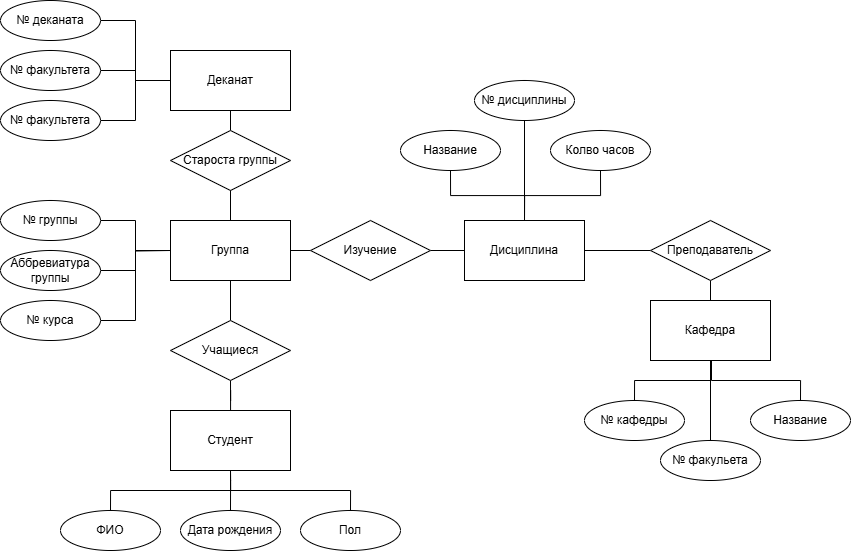

The diagram above was exported from draw.io. Its source (the exported page's mxGraphModel, read from the mxfile embedded in the PNG):
<mxGraphModel dx="2227" dy="764" grid="1" gridSize="10" guides="1" tooltips="1" connect="1" arrows="0" fold="1" page="1" pageScale="1" pageWidth="827" pageHeight="1169" math="0" shadow="0">
  <root>
    <mxCell id="0" />
    <mxCell id="1" parent="0" />
    <mxCell id="1peA9otDZGuO_Py8tUt4-1" value="Студент" style="rounded=0;whiteSpace=wrap;html=1;" vertex="1" parent="1">
      <mxGeometry x="120" y="420" width="120" height="60" as="geometry" />
    </mxCell>
    <mxCell id="1peA9otDZGuO_Py8tUt4-61" style="edgeStyle=orthogonalEdgeStyle;rounded=0;orthogonalLoop=1;jettySize=auto;html=1;exitX=0.5;exitY=0;exitDx=0;exitDy=0;entryX=0.5;entryY=1;entryDx=0;entryDy=0;endArrow=none;startFill=0;" edge="1" parent="1" source="1peA9otDZGuO_Py8tUt4-6" target="1peA9otDZGuO_Py8tUt4-37">
      <mxGeometry relative="1" as="geometry" />
    </mxCell>
    <mxCell id="1peA9otDZGuO_Py8tUt4-6" value="Кафедра" style="rounded=0;whiteSpace=wrap;html=1;" vertex="1" parent="1">
      <mxGeometry x="600" y="310" width="120" height="60" as="geometry" />
    </mxCell>
    <mxCell id="1peA9otDZGuO_Py8tUt4-60" style="edgeStyle=orthogonalEdgeStyle;rounded=0;orthogonalLoop=1;jettySize=auto;html=1;exitX=1;exitY=0.5;exitDx=0;exitDy=0;entryX=0;entryY=0.5;entryDx=0;entryDy=0;endArrow=none;startFill=0;" edge="1" parent="1" source="1peA9otDZGuO_Py8tUt4-9" target="1peA9otDZGuO_Py8tUt4-37">
      <mxGeometry relative="1" as="geometry" />
    </mxCell>
    <mxCell id="1peA9otDZGuO_Py8tUt4-9" value="Дисциплина" style="rounded=0;whiteSpace=wrap;html=1;" vertex="1" parent="1">
      <mxGeometry x="414" y="230" width="120" height="60" as="geometry" />
    </mxCell>
    <mxCell id="1peA9otDZGuO_Py8tUt4-15" value="Деканат" style="rounded=0;whiteSpace=wrap;html=1;" vertex="1" parent="1">
      <mxGeometry x="120" y="60" width="120" height="60" as="geometry" />
    </mxCell>
    <mxCell id="1peA9otDZGuO_Py8tUt4-56" style="edgeStyle=orthogonalEdgeStyle;rounded=0;orthogonalLoop=1;jettySize=auto;html=1;exitX=1;exitY=0.5;exitDx=0;exitDy=0;entryX=0;entryY=0.5;entryDx=0;entryDy=0;endArrow=none;startFill=0;" edge="1" parent="1" source="1peA9otDZGuO_Py8tUt4-16" target="1peA9otDZGuO_Py8tUt4-27">
      <mxGeometry relative="1" as="geometry" />
    </mxCell>
    <mxCell id="1peA9otDZGuO_Py8tUt4-16" value="№ курса" style="ellipse;whiteSpace=wrap;html=1;align=center;" vertex="1" parent="1">
      <mxGeometry x="-50" y="310" width="100" height="40" as="geometry" />
    </mxCell>
    <mxCell id="1peA9otDZGuO_Py8tUt4-23" style="edgeStyle=orthogonalEdgeStyle;rounded=0;orthogonalLoop=1;jettySize=auto;html=1;exitX=0.5;exitY=0;exitDx=0;exitDy=0;entryX=0.5;entryY=1;entryDx=0;entryDy=0;endArrow=none;startFill=0;" edge="1" parent="1" source="1peA9otDZGuO_Py8tUt4-18" target="1peA9otDZGuO_Py8tUt4-1">
      <mxGeometry relative="1" as="geometry" />
    </mxCell>
    <mxCell id="1peA9otDZGuO_Py8tUt4-18" value="ФИО" style="ellipse;whiteSpace=wrap;html=1;align=center;" vertex="1" parent="1">
      <mxGeometry x="10" y="520" width="100" height="40" as="geometry" />
    </mxCell>
    <mxCell id="1peA9otDZGuO_Py8tUt4-24" style="edgeStyle=orthogonalEdgeStyle;rounded=0;orthogonalLoop=1;jettySize=auto;html=1;exitX=0.5;exitY=0;exitDx=0;exitDy=0;entryX=0.5;entryY=1;entryDx=0;entryDy=0;endArrow=none;endFill=1;startFill=0;" edge="1" parent="1" source="1peA9otDZGuO_Py8tUt4-19" target="1peA9otDZGuO_Py8tUt4-1">
      <mxGeometry relative="1" as="geometry">
        <mxPoint x="140.00000000000023" y="480" as="targetPoint" />
        <Array as="points">
          <mxPoint x="180" y="490" />
          <mxPoint x="180" y="490" />
        </Array>
      </mxGeometry>
    </mxCell>
    <mxCell id="1peA9otDZGuO_Py8tUt4-19" value="Дата рождения" style="ellipse;whiteSpace=wrap;html=1;align=center;" vertex="1" parent="1">
      <mxGeometry x="130" y="520" width="100" height="40" as="geometry" />
    </mxCell>
    <mxCell id="1peA9otDZGuO_Py8tUt4-25" style="edgeStyle=orthogonalEdgeStyle;rounded=0;orthogonalLoop=1;jettySize=auto;html=1;exitX=0.5;exitY=0;exitDx=0;exitDy=0;entryX=0.5;entryY=1;entryDx=0;entryDy=0;endArrow=none;startFill=0;" edge="1" parent="1" source="1peA9otDZGuO_Py8tUt4-20" target="1peA9otDZGuO_Py8tUt4-1">
      <mxGeometry relative="1" as="geometry" />
    </mxCell>
    <mxCell id="1peA9otDZGuO_Py8tUt4-20" value="Пол" style="ellipse;whiteSpace=wrap;html=1;align=center;" vertex="1" parent="1">
      <mxGeometry x="250" y="520" width="100" height="40" as="geometry" />
    </mxCell>
    <mxCell id="1peA9otDZGuO_Py8tUt4-62" style="edgeStyle=orthogonalEdgeStyle;rounded=0;orthogonalLoop=1;jettySize=auto;html=1;exitX=0.5;exitY=0;exitDx=0;exitDy=0;entryX=0.5;entryY=1;entryDx=0;entryDy=0;endArrow=none;startFill=0;" edge="1" parent="1" source="1peA9otDZGuO_Py8tUt4-26" target="1peA9otDZGuO_Py8tUt4-15">
      <mxGeometry relative="1" as="geometry" />
    </mxCell>
    <mxCell id="1peA9otDZGuO_Py8tUt4-26" value="Староста группы" style="shape=rhombus;perimeter=rhombusPerimeter;whiteSpace=wrap;html=1;align=center;" vertex="1" parent="1">
      <mxGeometry x="120" y="140" width="120" height="60" as="geometry" />
    </mxCell>
    <mxCell id="1peA9otDZGuO_Py8tUt4-58" style="edgeStyle=orthogonalEdgeStyle;rounded=0;orthogonalLoop=1;jettySize=auto;html=1;exitX=1;exitY=0.5;exitDx=0;exitDy=0;entryX=0;entryY=0.5;entryDx=0;entryDy=0;endArrow=none;endFill=1;startFill=0;" edge="1" parent="1" source="1peA9otDZGuO_Py8tUt4-27" target="1peA9otDZGuO_Py8tUt4-33">
      <mxGeometry relative="1" as="geometry" />
    </mxCell>
    <mxCell id="1peA9otDZGuO_Py8tUt4-63" style="edgeStyle=orthogonalEdgeStyle;rounded=0;orthogonalLoop=1;jettySize=auto;html=1;exitX=0.5;exitY=0;exitDx=0;exitDy=0;entryX=0.5;entryY=1;entryDx=0;entryDy=0;endArrow=none;startFill=0;" edge="1" parent="1" source="1peA9otDZGuO_Py8tUt4-27" target="1peA9otDZGuO_Py8tUt4-26">
      <mxGeometry relative="1" as="geometry" />
    </mxCell>
    <mxCell id="1peA9otDZGuO_Py8tUt4-64" style="edgeStyle=orthogonalEdgeStyle;rounded=0;orthogonalLoop=1;jettySize=auto;html=1;exitX=0.5;exitY=1;exitDx=0;exitDy=0;endArrow=none;startFill=0;" edge="1" parent="1" source="1peA9otDZGuO_Py8tUt4-27" target="1peA9otDZGuO_Py8tUt4-29">
      <mxGeometry relative="1" as="geometry" />
    </mxCell>
    <mxCell id="1peA9otDZGuO_Py8tUt4-27" value="Группа" style="rounded=0;whiteSpace=wrap;html=1;" vertex="1" parent="1">
      <mxGeometry x="120" y="230" width="120" height="60" as="geometry" />
    </mxCell>
    <mxCell id="1peA9otDZGuO_Py8tUt4-45" style="edgeStyle=orthogonalEdgeStyle;rounded=0;orthogonalLoop=1;jettySize=auto;html=1;exitX=1;exitY=0.5;exitDx=0;exitDy=0;entryX=0;entryY=0.5;entryDx=0;entryDy=0;endArrow=none;startFill=0;" edge="1" parent="1" source="1peA9otDZGuO_Py8tUt4-28" target="1peA9otDZGuO_Py8tUt4-27">
      <mxGeometry relative="1" as="geometry" />
    </mxCell>
    <mxCell id="1peA9otDZGuO_Py8tUt4-28" value="№ группы" style="ellipse;whiteSpace=wrap;html=1;align=center;" vertex="1" parent="1">
      <mxGeometry x="-50" y="210" width="100" height="40" as="geometry" />
    </mxCell>
    <mxCell id="1peA9otDZGuO_Py8tUt4-65" style="edgeStyle=orthogonalEdgeStyle;rounded=0;orthogonalLoop=1;jettySize=auto;html=1;exitX=0.5;exitY=1;exitDx=0;exitDy=0;endArrow=none;startFill=0;" edge="1" parent="1" source="1peA9otDZGuO_Py8tUt4-29" target="1peA9otDZGuO_Py8tUt4-1">
      <mxGeometry relative="1" as="geometry" />
    </mxCell>
    <mxCell id="1peA9otDZGuO_Py8tUt4-29" value="Учащиеся" style="shape=rhombus;perimeter=rhombusPerimeter;whiteSpace=wrap;html=1;align=center;" vertex="1" parent="1">
      <mxGeometry x="120" y="330" width="120" height="60" as="geometry" />
    </mxCell>
    <mxCell id="1peA9otDZGuO_Py8tUt4-42" style="edgeStyle=orthogonalEdgeStyle;rounded=0;orthogonalLoop=1;jettySize=auto;html=1;exitX=1;exitY=0.5;exitDx=0;exitDy=0;entryX=0;entryY=0.5;entryDx=0;entryDy=0;endArrow=none;startFill=0;" edge="1" parent="1" source="1peA9otDZGuO_Py8tUt4-30" target="1peA9otDZGuO_Py8tUt4-15">
      <mxGeometry relative="1" as="geometry" />
    </mxCell>
    <mxCell id="1peA9otDZGuO_Py8tUt4-30" value="№ деканата" style="ellipse;whiteSpace=wrap;html=1;align=center;" vertex="1" parent="1">
      <mxGeometry x="-50" y="10" width="100" height="40" as="geometry" />
    </mxCell>
    <mxCell id="1peA9otDZGuO_Py8tUt4-43" style="edgeStyle=orthogonalEdgeStyle;rounded=0;orthogonalLoop=1;jettySize=auto;html=1;exitX=1;exitY=0.5;exitDx=0;exitDy=0;entryX=0;entryY=0.5;entryDx=0;entryDy=0;endArrow=none;startFill=0;" edge="1" parent="1" source="1peA9otDZGuO_Py8tUt4-31" target="1peA9otDZGuO_Py8tUt4-15">
      <mxGeometry relative="1" as="geometry" />
    </mxCell>
    <mxCell id="1peA9otDZGuO_Py8tUt4-31" value="№ факультета" style="ellipse;whiteSpace=wrap;html=1;align=center;" vertex="1" parent="1">
      <mxGeometry x="-50" y="60" width="100" height="40" as="geometry" />
    </mxCell>
    <mxCell id="1peA9otDZGuO_Py8tUt4-44" style="edgeStyle=orthogonalEdgeStyle;rounded=0;orthogonalLoop=1;jettySize=auto;html=1;exitX=1;exitY=0.5;exitDx=0;exitDy=0;entryX=0;entryY=0.5;entryDx=0;entryDy=0;endArrow=none;startFill=0;" edge="1" parent="1" source="1peA9otDZGuO_Py8tUt4-32" target="1peA9otDZGuO_Py8tUt4-15">
      <mxGeometry relative="1" as="geometry" />
    </mxCell>
    <mxCell id="1peA9otDZGuO_Py8tUt4-32" value="№ факультета" style="ellipse;whiteSpace=wrap;html=1;align=center;" vertex="1" parent="1">
      <mxGeometry x="-50" y="110" width="100" height="40" as="geometry" />
    </mxCell>
    <mxCell id="1peA9otDZGuO_Py8tUt4-59" style="edgeStyle=orthogonalEdgeStyle;rounded=0;orthogonalLoop=1;jettySize=auto;html=1;exitX=1;exitY=0.5;exitDx=0;exitDy=0;entryX=0;entryY=0.5;entryDx=0;entryDy=0;endArrow=none;startFill=0;" edge="1" parent="1" source="1peA9otDZGuO_Py8tUt4-33" target="1peA9otDZGuO_Py8tUt4-9">
      <mxGeometry relative="1" as="geometry" />
    </mxCell>
    <mxCell id="1peA9otDZGuO_Py8tUt4-33" value="Изучение" style="shape=rhombus;perimeter=rhombusPerimeter;whiteSpace=wrap;html=1;align=center;" vertex="1" parent="1">
      <mxGeometry x="260" y="230" width="120" height="60" as="geometry" />
    </mxCell>
    <mxCell id="1peA9otDZGuO_Py8tUt4-47" style="edgeStyle=orthogonalEdgeStyle;rounded=0;orthogonalLoop=1;jettySize=auto;html=1;exitX=0.5;exitY=1;exitDx=0;exitDy=0;entryX=0.5;entryY=0;entryDx=0;entryDy=0;endArrow=none;startFill=0;" edge="1" parent="1" source="1peA9otDZGuO_Py8tUt4-34" target="1peA9otDZGuO_Py8tUt4-9">
      <mxGeometry relative="1" as="geometry" />
    </mxCell>
    <mxCell id="1peA9otDZGuO_Py8tUt4-34" value="Название" style="ellipse;whiteSpace=wrap;html=1;align=center;" vertex="1" parent="1">
      <mxGeometry x="350" y="140" width="100" height="40" as="geometry" />
    </mxCell>
    <mxCell id="1peA9otDZGuO_Py8tUt4-48" style="edgeStyle=orthogonalEdgeStyle;rounded=0;orthogonalLoop=1;jettySize=auto;html=1;exitX=0.5;exitY=1;exitDx=0;exitDy=0;endArrow=none;startFill=0;" edge="1" parent="1" source="1peA9otDZGuO_Py8tUt4-35" target="1peA9otDZGuO_Py8tUt4-9">
      <mxGeometry relative="1" as="geometry" />
    </mxCell>
    <mxCell id="1peA9otDZGuO_Py8tUt4-35" value="№ дисциплины" style="ellipse;whiteSpace=wrap;html=1;align=center;" vertex="1" parent="1">
      <mxGeometry x="424" y="90" width="100" height="40" as="geometry" />
    </mxCell>
    <mxCell id="1peA9otDZGuO_Py8tUt4-50" style="edgeStyle=orthogonalEdgeStyle;rounded=0;orthogonalLoop=1;jettySize=auto;html=1;exitX=0.5;exitY=1;exitDx=0;exitDy=0;entryX=0.5;entryY=0;entryDx=0;entryDy=0;endArrow=none;startFill=0;" edge="1" parent="1" source="1peA9otDZGuO_Py8tUt4-36" target="1peA9otDZGuO_Py8tUt4-9">
      <mxGeometry relative="1" as="geometry" />
    </mxCell>
    <mxCell id="1peA9otDZGuO_Py8tUt4-36" value="Колво часов" style="ellipse;whiteSpace=wrap;html=1;align=center;" vertex="1" parent="1">
      <mxGeometry x="500" y="140" width="100" height="40" as="geometry" />
    </mxCell>
    <mxCell id="1peA9otDZGuO_Py8tUt4-37" value="Преподаватель" style="shape=rhombus;perimeter=rhombusPerimeter;whiteSpace=wrap;html=1;align=center;" vertex="1" parent="1">
      <mxGeometry x="600" y="230" width="120" height="60" as="geometry" />
    </mxCell>
    <mxCell id="1peA9otDZGuO_Py8tUt4-53" style="edgeStyle=orthogonalEdgeStyle;rounded=0;orthogonalLoop=1;jettySize=auto;html=1;exitX=0.5;exitY=0;exitDx=0;exitDy=0;entryX=0.5;entryY=1;entryDx=0;entryDy=0;endArrow=none;startFill=0;" edge="1" parent="1" source="1peA9otDZGuO_Py8tUt4-38" target="1peA9otDZGuO_Py8tUt4-6">
      <mxGeometry relative="1" as="geometry" />
    </mxCell>
    <mxCell id="1peA9otDZGuO_Py8tUt4-38" value="№ кафедры" style="ellipse;whiteSpace=wrap;html=1;align=center;" vertex="1" parent="1">
      <mxGeometry x="534" y="410" width="100" height="40" as="geometry" />
    </mxCell>
    <mxCell id="1peA9otDZGuO_Py8tUt4-51" style="edgeStyle=orthogonalEdgeStyle;rounded=0;orthogonalLoop=1;jettySize=auto;html=1;exitX=0.5;exitY=0;exitDx=0;exitDy=0;entryX=0.5;entryY=1;entryDx=0;entryDy=0;endArrow=none;startFill=0;" edge="1" parent="1" source="1peA9otDZGuO_Py8tUt4-39" target="1peA9otDZGuO_Py8tUt4-6">
      <mxGeometry relative="1" as="geometry" />
    </mxCell>
    <mxCell id="1peA9otDZGuO_Py8tUt4-39" value="№ факульета" style="ellipse;whiteSpace=wrap;html=1;align=center;" vertex="1" parent="1">
      <mxGeometry x="610" y="450" width="100" height="40" as="geometry" />
    </mxCell>
    <mxCell id="1peA9otDZGuO_Py8tUt4-55" style="edgeStyle=orthogonalEdgeStyle;rounded=0;orthogonalLoop=1;jettySize=auto;html=1;exitX=0.5;exitY=0;exitDx=0;exitDy=0;endArrow=none;startFill=0;" edge="1" parent="1" source="1peA9otDZGuO_Py8tUt4-40">
      <mxGeometry relative="1" as="geometry">
        <mxPoint x="660" y="370" as="targetPoint" />
        <Array as="points">
          <mxPoint x="750" y="390" />
          <mxPoint x="661" y="390" />
          <mxPoint x="661" y="370" />
        </Array>
      </mxGeometry>
    </mxCell>
    <mxCell id="1peA9otDZGuO_Py8tUt4-40" value="Название" style="ellipse;whiteSpace=wrap;html=1;align=center;" vertex="1" parent="1">
      <mxGeometry x="700" y="410" width="100" height="40" as="geometry" />
    </mxCell>
    <mxCell id="1peA9otDZGuO_Py8tUt4-46" style="edgeStyle=orthogonalEdgeStyle;rounded=0;orthogonalLoop=1;jettySize=auto;html=1;exitX=1;exitY=0.5;exitDx=0;exitDy=0;endArrow=none;startFill=0;" edge="1" parent="1" source="1peA9otDZGuO_Py8tUt4-41">
      <mxGeometry relative="1" as="geometry">
        <mxPoint x="120.00000000000023" y="260" as="targetPoint" />
      </mxGeometry>
    </mxCell>
    <mxCell id="1peA9otDZGuO_Py8tUt4-41" value="Аббревиатура группы" style="ellipse;whiteSpace=wrap;html=1;align=center;" vertex="1" parent="1">
      <mxGeometry x="-50" y="260" width="100" height="40" as="geometry" />
    </mxCell>
  </root>
</mxGraphModel>